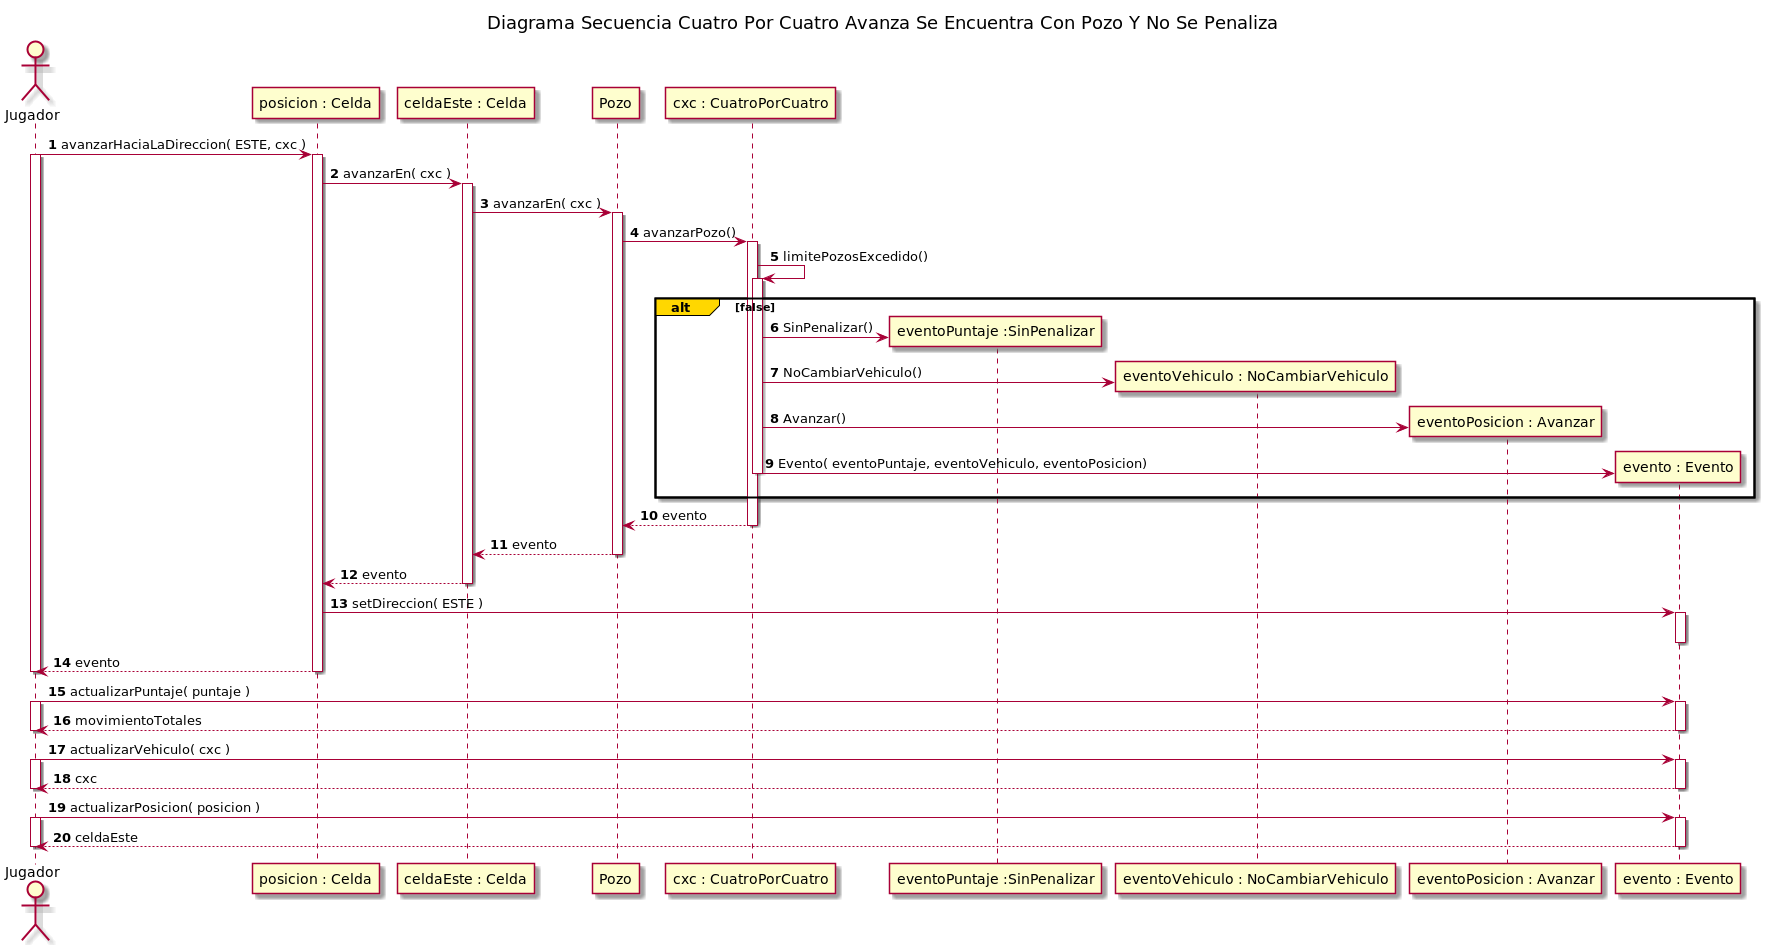

The diagram above was rendered by PlantUML. Its source (embedded in the PNG):
@startuml
title Diagrama Secuencia Cuatro Por Cuatro Avanza Se Encuentra Con Pozo Y No Se Penaliza


autonumber

actor Jugador

Jugador -> "posicion : Celda"++: avanzarHaciaLaDireccion( ESTE, cxc )

activate Jugador
"posicion : Celda" -> "celdaEste : Celda"++: avanzarEn( cxc )


"celdaEste : Celda" -> Pozo++: avanzarEn( cxc )
Pozo -> "cxc : CuatroPorCuatro"++: avanzarPozo()



"cxc : CuatroPorCuatro" -> "cxc : CuatroPorCuatro"++: limitePozosExcedido()
alt#Gold   false
    create "eventoPuntaje :SinPenalizar"
    "cxc : CuatroPorCuatro"-> "eventoPuntaje :SinPenalizar": SinPenalizar()

    create "eventoVehiculo : NoCambiarVehiculo"
    "cxc : CuatroPorCuatro"-> "eventoVehiculo : NoCambiarVehiculo": NoCambiarVehiculo()

    create "eventoPosicion : Avanzar"
    "cxc : CuatroPorCuatro"-> "eventoPosicion : Avanzar": Avanzar()

    create "evento : Evento"
    "cxc : CuatroPorCuatro"  -> "evento : Evento": Evento( eventoPuntaje, eventoVehiculo, eventoPosicion)

    deactivate "cxc : CuatroPorCuatro"
end

"cxc : CuatroPorCuatro" --> Pozo: evento


deactivate "cxc : CuatroPorCuatro"

Pozo --> "celdaEste : Celda": evento
deactivate Pozo


"celdaEste : Celda" --> "posicion : Celda": evento
deactivate "celdaEste : Celda"

"posicion : Celda" -> "evento : Evento"++: setDireccion( ESTE )
deactivate "evento : Evento"
"posicion : Celda" --> Jugador--: evento
deactivate Jugador

Jugador -> "evento : Evento"++: actualizarPuntaje( puntaje )
activate Jugador
Jugador <-- "evento : Evento"--: movimientoTotales
deactivate Jugador


Jugador -> "evento : Evento"++: actualizarVehiculo( cxc )
activate Jugador
Jugador <-- "evento : Evento"--: cxc
deactivate Jugador


Jugador -> "evento : Evento"++: actualizarPosicion( posicion )
activate Jugador
Jugador <-- "evento : Evento"--: celdaEste
deactivate Jugador

@enduml